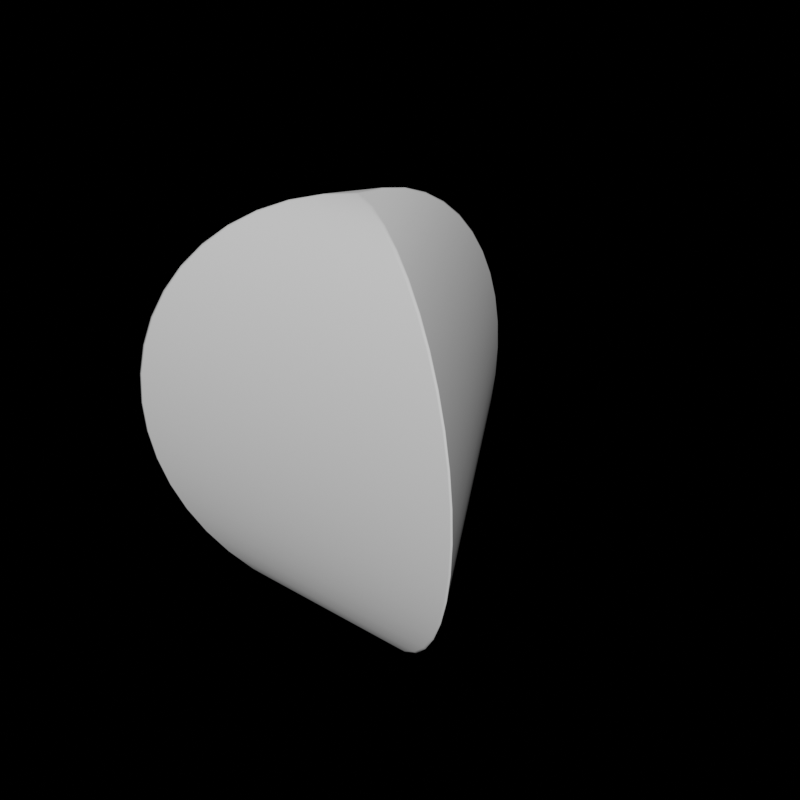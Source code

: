 # Source: 45.blend  (saved by Blender 3.6.11; exported with 4.5.12 LTS)
import bpy
from mathutils import Matrix  # noqa: F401  (used for matrix-valued properties, if any)

bpy.ops.wm.read_factory_settings(use_empty=True)
scene = bpy.context.scene
scene.name = 'Scene'

# ---- collections
col_collection = bpy.data.collections.new('Collection'); scene.collection.children.link(col_collection)

# ---- world
world_world = bpy.data.worlds.new('World'); scene.world = world_world
world_world.use_nodes = True; world_world.node_tree.nodes.clear()
_N = world_world.node_tree.nodes; _L = world_world.node_tree.links
n0 = _N.new('ShaderNodeOutputWorld'); n0.name = 'World Output'; n0.location = (300, 300)
n1 = _N.new('ShaderNodeBackground'); n1.name = 'Background'; n1.location = (10, 300)
n1.inputs[0].default_value = (0.05088, 0.05088, 0.05088, 1.0)
n1.inputs[1].default_value = 0.0
_L.new(n1.outputs[0], n0.inputs[0])
n0.is_active_output = True
world_world.color = (0.05088, 0.05088, 0.05088)
world_world.use_sun_shadow = False
world_world.sun_shadow_jitter_overblur = 0.0

# ---- meshes
me_sphere = bpy.data.meshes.new('Sphere')
me_sphere.from_pydata([(-0.01101, 0.1418, 0.9872), (-0.0102, 0.2803, 0.9548), (-0.009211, 0.4127, 0.9037), (-0.00828, 0.5365, 0.8348), (-0.007498, 0.6493, 0.7494), (-0.006879, 0.749, 0.649), (-0.00641, 0.8334, 0.5356), (-0.006068, 0.901, 0.4115), (-0.005837, 0.9502, 0.279), (-0.005704, 0.9802, 0.1409), (-0.00566, 0.9902, 0.0), (-0.005704, 0.9802, -0.1409), (-0.005837, 0.9502, -0.279), (-0.006068, 0.901, -0.4115), (-0.00641, 0.8334, -0.5356), (-0.006879, 0.749, -0.649), (-0.007498, 0.6493, -0.7494), (-0.00828, 0.5365, -0.8348), (-0.009211, 0.4127, -0.9037), (-0.0102, 0.2803, -0.9548), (-0.01101, 0.1418, -0.9872), (0.0, -0.01261, 0.9982), (0.1175, -0.08025, 0.9873), (0.2378, -0.1488, 0.9549), (0.3529, -0.2142, 0.9038), (0.4606, -0.2753, 0.835), (0.5588, -0.3311, 0.7495), (0.6454, -0.3804, 0.6491), (0.7188, -0.4222, 0.5357), (0.7775, -0.4557, 0.4116), (0.8203, -0.4802, 0.2791), (0.8463, -0.495, 0.141), (0.855, -0.5, -5.963e-08), (0.8463, -0.495, -0.141), (0.8203, -0.4802, -0.2791), (0.7775, -0.4557, -0.4116), (0.7188, -0.4222, -0.5357), (0.6454, -0.3804, -0.6491), (0.5588, -0.3311, -0.7495), (0.4606, -0.2753, -0.835), (0.3529, -0.2142, -0.9038), (0.2378, -0.1488, -0.9549), (0.1175, -0.08025, -0.9873), (-0.1175, -0.08025, 0.9873), (-0.2378, -0.1488, 0.9549), (-0.3529, -0.2142, 0.9038), (-0.4606, -0.2753, 0.835), (-0.5588, -0.3311, 0.7495), (-0.6454, -0.3804, 0.6491), (-0.7188, -0.4222, 0.5357), (-0.7775, -0.4557, 0.4116), (-0.8203, -0.4802, 0.2791), (-0.8463, -0.495, 0.141), (-0.855, -0.5, -1.193e-07), (-0.8463, -0.495, -0.141), (-0.8203, -0.4802, -0.2791), (-0.7775, -0.4557, -0.4116), (-0.7188, -0.4222, -0.5357), (-0.6454, -0.3804, -0.6491), (-0.5588, -0.3311, -0.7495), (-0.4606, -0.2753, -0.835), (-0.3529, -0.2142, -0.9038), (-0.2378, -0.1488, -0.9549), (-0.1175, -0.08025, -0.9873), (-1.319e-09, -0.01261, -0.9982), (-0.01117, 0.006449, 0.9982), (0.1286, -0.06089, 0.9871), (0.248, -0.1308, 0.9546), (0.3621, -0.1979, 0.9034), (0.4688, -0.2606, 0.8345), (0.566, -0.3177, 0.7491), (0.652, -0.3681, 0.6487), (0.7248, -0.4107, 0.5354), (0.7831, -0.4448, 0.4113), (0.8256, -0.4696, 0.2789), (0.8514, -0.4847, 0.1409), (0.8601, -0.4897, -5.96e-08), (0.8514, -0.4847, -0.1409), (0.8256, -0.4696, -0.2789), (0.7831, -0.4448, -0.4113), (0.7248, -0.4107, -0.5354), (0.652, -0.3681, -0.6487), (0.566, -0.3177, -0.7491), (0.4688, -0.2606, -0.8345), (0.3621, -0.1979, -0.9034), (0.248, -0.1308, -0.9546), (0.1286, -0.06089, -0.9871), (-0.1283, -0.06139, 0.9872), (-0.2478, -0.1313, 0.9548), (-0.362, -0.1984, 0.9037), (-0.4687, -0.2611, 0.8348), (-0.5661, -0.3182, 0.7494), (-0.6521, -0.3685, 0.649), (-0.725, -0.4112, 0.5356), (-0.7833, -0.4452, 0.4115), (-0.8258, -0.4701, 0.279), (-0.8517, -0.4852, 0.1409), (-0.8604, -0.4902, -1.192e-07), (-0.8517, -0.4852, -0.1409), (-0.8258, -0.4701, -0.279), (-0.7833, -0.4452, -0.4115), (-0.725, -0.4112, -0.5356), (-0.6521, -0.3685, -0.649), (-0.5661, -0.3182, -0.7494), (-0.4687, -0.2611, -0.8348), (-0.362, -0.1984, -0.9037), (-0.2478, -0.1313, -0.9548), (-0.1283, -0.06139, -0.9872), (-0.01117, 0.006449, -0.9982), (0.01157, 0.1418, 0.9871), (0.01072, 0.2802, 0.9546), (0.009678, 0.4125, 0.9034), (0.0087, 0.5363, 0.8345), (0.007878, 0.649, 0.7491), (0.007228, 0.7486, 0.6487), (0.006735, 0.833, 0.5354), (0.006376, 0.9005, 0.4113), (0.006134, 0.9498, 0.2789), (0.005993, 0.9797, 0.1409), (0.005947, 0.9898, 0.0), (0.005993, 0.9797, -0.1409), (0.006134, 0.9498, -0.2789), (0.006376, 0.9005, -0.4113), (0.006735, 0.833, -0.5354), (0.007228, 0.7486, -0.6487), (0.007878, 0.649, -0.7491), (0.0087, 0.5363, -0.8345), (0.009678, 0.4125, -0.9034), (0.01072, 0.2802, -0.9546), (0.01157, 0.1418, -0.9871), (-0.1232, -0.07116, 0.9898), (-0.244, -0.1409, 0.9595), (-0.3598, -0.2077, 0.9096), (-0.4682, -0.2703, 0.8413), (-0.5671, -0.3274, 0.7557), (-0.6545, -0.3779, 0.6549), (-0.7285, -0.4206, 0.5406), (-0.7878, -0.4548, 0.4154), (-0.8309, -0.4797, 0.2817), (-0.8572, -0.4949, 0.1423), (-0.866, -0.5, -1.192e-07), (-0.8572, -0.4949, -0.1423), (-0.8309, -0.4797, -0.2817), (-0.7878, -0.4548, -0.4154), (-0.7285, -0.4206, -0.5406), (-0.6545, -0.3779, -0.6549), (-0.5671, -0.3274, -0.7557), (-0.4682, -0.2703, -0.8413), (-0.3598, -0.2077, -0.9096), (-0.244, -0.1409, -0.9595), (-0.1232, -0.07116, -0.9898), (0.01174, 0.006776, 0.9981), (0.01174, 0.006776, -0.9981), (0.0, 0.1423, 0.9898), (0.0, 0.2817, 0.9595), (0.0, 0.4154, 0.9096), (0.0, 0.5406, 0.8413), (0.0, 0.6549, 0.7557), (0.0, 0.7557, 0.6549), (0.0, 0.8413, 0.5406), (0.0, 0.9096, 0.4154), (0.0, 0.9595, 0.2817), (0.0, 0.9898, 0.1423), (0.0, 1.0, 0.0), (0.0, 0.9898, -0.1423), (0.0, 0.9595, -0.2817), (0.0, 0.9096, -0.4154), (0.0, 0.8413, -0.5406), (0.0, 0.7557, -0.6549), (0.0, 0.6549, -0.7557), (0.0, 0.5406, -0.8413), (0.0, 0.4154, -0.9096), (0.0, 0.2817, -0.9595), (0.0, 0.1423, -0.9898), (0.0, 0.0, 1.0), (0.1232, -0.07116, 0.9898), (0.244, -0.1409, 0.9595), (0.3598, -0.2077, 0.9096), (0.4682, -0.2703, 0.8413), (0.5671, -0.3274, 0.7557), (0.6545, -0.3779, 0.6549), (0.7285, -0.4206, 0.5406), (0.7878, -0.4548, 0.4154), (0.8309, -0.4797, 0.2817), (0.8572, -0.4949, 0.1423), (0.866, -0.5, -5.96e-08), (0.8572, -0.4949, -0.1423), (0.8309, -0.4797, -0.2817), (0.7878, -0.4548, -0.4154), (0.7285, -0.4206, -0.5406), (0.6545, -0.3779, -0.6549), (0.5671, -0.3274, -0.7557), (0.4682, -0.2703, -0.8413), (0.3598, -0.2077, -0.9096), (0.244, -0.1409, -0.9595), (0.1232, -0.07116, -0.9898), (0.0, 0.0, -1.0)], [], [(118, 117, 74, 75), (111, 110, 67, 68), (126, 125, 82, 83), (119, 118, 75, 76), (112, 111, 68, 69), (127, 126, 83, 84), (120, 119, 76, 77), (113, 112, 69, 70), (128, 127, 84, 85), (121, 120, 77, 78), (114, 113, 70, 71), (129, 128, 85, 86), (122, 121, 78, 79), (115, 114, 71, 72), (152, 129, 86), (123, 122, 79, 80), (116, 115, 72, 73), (109, 151, 66), (124, 123, 80, 81), (117, 116, 73, 74), (110, 109, 66, 67), (125, 124, 81, 82), (31, 30, 51, 52), (24, 23, 44, 45), (39, 38, 59, 60), (32, 31, 52, 53), (25, 24, 45, 46), (40, 39, 60, 61), (33, 32, 53, 54), (26, 25, 46, 47), (41, 40, 61, 62), (34, 33, 54, 55), (27, 26, 47, 48), (42, 41, 62, 63), (35, 34, 55, 56), (28, 27, 48, 49), (64, 42, 63), (36, 35, 56, 57), (29, 28, 49, 50), (22, 21, 43), (37, 36, 57, 58), (30, 29, 50, 51), (23, 22, 43, 44), (38, 37, 58, 59), (88, 87, 0, 1), (103, 102, 15, 16), (96, 95, 8, 9), (89, 88, 1, 2), (104, 103, 16, 17), (97, 96, 9, 10), (90, 89, 2, 3), (105, 104, 17, 18), (98, 97, 10, 11), (91, 90, 3, 4), (106, 105, 18, 19), (99, 98, 11, 12), (92, 91, 4, 5), (107, 106, 19, 20), (100, 99, 12, 13), (93, 92, 5, 6), (108, 107, 20), (101, 100, 13, 14), (94, 93, 6, 7), (87, 65, 0), (102, 101, 14, 15), (95, 94, 7, 8), (21, 22, 175, 174), (22, 23, 176, 175), (23, 24, 177, 176), (24, 25, 178, 177), (25, 26, 179, 178), (26, 27, 180, 179), (27, 28, 181, 180), (28, 29, 182, 181), (29, 30, 183, 182), (30, 31, 184, 183), (31, 32, 185, 184), (32, 33, 186, 185), (33, 34, 187, 186), (34, 35, 188, 187), (35, 36, 189, 188), (36, 37, 190, 189), (37, 38, 191, 190), (38, 39, 192, 191), (39, 40, 193, 192), (40, 41, 194, 193), (41, 42, 195, 194), (44, 43, 130, 131), (45, 44, 131, 132), (46, 45, 132, 133), (47, 46, 133, 134), (48, 47, 134, 135), (49, 48, 135, 136), (50, 49, 136, 137), (51, 50, 137, 138), (52, 51, 138, 139), (53, 52, 139, 140), (54, 53, 140, 141), (55, 54, 141, 142), (56, 55, 142, 143), (57, 56, 143, 144), (58, 57, 144, 145), (59, 58, 145, 146), (60, 59, 146, 147), (61, 60, 147, 148), (62, 61, 148, 149), (63, 62, 149, 150), (42, 64, 196, 195), (43, 21, 174, 130), (64, 63, 150, 196), (1, 0, 153, 154), (2, 1, 154, 155), (3, 2, 155, 156), (4, 3, 156, 157), (5, 4, 157, 158), (6, 5, 158, 159), (7, 6, 159, 160), (8, 7, 160, 161), (9, 8, 161, 162), (10, 9, 162, 163), (11, 10, 163, 164), (12, 11, 164, 165), (13, 12, 165, 166), (14, 13, 166, 167), (15, 14, 167, 168), (16, 15, 168, 169), (17, 16, 169, 170), (18, 17, 170, 171), (19, 18, 171, 172), (20, 19, 172, 173), (87, 88, 131, 130), (88, 89, 132, 131), (89, 90, 133, 132), (90, 91, 134, 133), (91, 92, 135, 134), (92, 93, 136, 135), (93, 94, 137, 136), (94, 95, 138, 137), (95, 96, 139, 138), (96, 97, 140, 139), (97, 98, 141, 140), (98, 99, 142, 141), (99, 100, 143, 142), (100, 101, 144, 143), (101, 102, 145, 144), (102, 103, 146, 145), (103, 104, 147, 146), (104, 105, 148, 147), (105, 106, 149, 148), (106, 107, 150, 149), (0, 65, 174, 153), (108, 20, 173, 196), (65, 87, 130, 174), (107, 108, 196, 150), (109, 110, 154, 153), (110, 111, 155, 154), (111, 112, 156, 155), (112, 113, 157, 156), (113, 114, 158, 157), (114, 115, 159, 158), (115, 116, 160, 159), (116, 117, 161, 160), (117, 118, 162, 161), (118, 119, 163, 162), (119, 120, 164, 163), (120, 121, 165, 164), (121, 122, 166, 165), (122, 123, 167, 166), (123, 124, 168, 167), (124, 125, 169, 168), (125, 126, 170, 169), (126, 127, 171, 170), (127, 128, 172, 171), (128, 129, 173, 172), (66, 151, 174, 175), (67, 66, 175, 176), (68, 67, 176, 177), (69, 68, 177, 178), (70, 69, 178, 179), (71, 70, 179, 180), (72, 71, 180, 181), (73, 72, 181, 182), (74, 73, 182, 183), (75, 74, 183, 184), (76, 75, 184, 185), (77, 76, 185, 186), (78, 77, 186, 187), (79, 78, 187, 188), (80, 79, 188, 189), (81, 80, 189, 190), (82, 81, 190, 191), (83, 82, 191, 192), (84, 83, 192, 193), (85, 84, 193, 194), (86, 85, 194, 195), (151, 109, 153, 174), (129, 152, 196, 173), (152, 86, 195, 196)])
me_sphere.polygons.foreach_set('use_smooth', [True] * 198)
_uv = me_sphere.uv_layers.new(name='UVMap')
_uv.uv.foreach_set('vector', [0.1143, 0.07162, 0.1441, 0.05035, 0.4505, 0.345, 0.4304, 0.3757, 0.3555, 0.005374, 0.3919, 0.01056, 0.4806, 0.0959, 0.4872, 0.1321, 0.003222, 0.3313, 0.003219, 0.2946, 0.2119, 0.4954, 0.1752, 0.4968, 0.08732, 0.09641, 0.1143, 0.07162, 0.4304, 0.3757, 0.4067, 0.4036, 0.3188, 0.003225, 0.3555, 0.005374, 0.4872, 0.1321, 0.4908, 0.1687, 0.006797, 0.3679, 0.003222, 0.3313, 0.1752, 0.4968, 0.1386, 0.4946, 0.06361, 0.1243, 0.08732, 0.09641, 0.4067, 0.4036, 0.3797, 0.4284, 0.2821, 0.004651, 0.3188, 0.003225, 0.4908, 0.1687, 0.4908, 0.2054, 0.0134, 0.4041, 0.006797, 0.3679, 0.1386, 0.4946, 0.1021, 0.4894, 0.04351, 0.155, 0.06361, 0.1243, 0.3797, 0.4284, 0.3499, 0.4497, 0.2458, 0.009981, 0.2821, 0.004651, 0.4908, 0.2054, 0.4869, 0.2418, 0.02226, 0.4399, 0.0134, 0.4041, 0.1021, 0.4894, 0.06602, 0.482, 0.02729, 0.1878, 0.04351, 0.155, 0.3499, 0.4497, 0.3177, 0.4671, 0.2104, 0.01938, 0.2458, 0.009981, 0.4869, 0.2418, 0.4789, 0.2776, 0.03186, 0.4737, 0.02226, 0.4399, 0.06602, 0.482, 0.01514, 0.2224, 0.02729, 0.1878, 0.3177, 0.4671, 0.2836, 0.4806, 0.1763, 0.03286, 0.2104, 0.01938, 0.4789, 0.2776, 0.4667, 0.3122, 0.428, 0.01803, 0.4622, 0.02629, 0.4718, 0.0601, 0.007132, 0.2582, 0.01514, 0.2224, 0.2836, 0.4806, 0.2482, 0.49, 0.1441, 0.05035, 0.1763, 0.03286, 0.4667, 0.3122, 0.4505, 0.345, 0.3919, 0.01056, 0.428, 0.01803, 0.4718, 0.0601, 0.4806, 0.0959, 0.003219, 0.2946, 0.007132, 0.2582, 0.2482, 0.49, 0.2119, 0.4954, 0.3799, 0.9285, 0.35, 0.9498, 0.04332, 0.6548, 0.06344, 0.6242, 0.1385, 0.9948, 0.1021, 0.9896, 0.01319, 0.9041, 0.006586, 0.8679, 0.491, 0.6687, 0.491, 0.7054, 0.2821, 0.5044, 0.3188, 0.503, 0.4069, 0.9037, 0.3799, 0.9285, 0.06344, 0.6242, 0.08717, 0.5963, 0.1752, 0.997, 0.1385, 0.9948, 0.006586, 0.8679, 0.003009, 0.8313, 0.4874, 0.6321, 0.491, 0.6687, 0.3188, 0.503, 0.3555, 0.5052, 0.4306, 0.8758, 0.4069, 0.9037, 0.08717, 0.5963, 0.1142, 0.5715, 0.2119, 0.9956, 0.1752, 0.997, 0.003009, 0.8313, 0.003006, 0.7946, 0.4808, 0.5959, 0.4874, 0.6321, 0.3555, 0.5052, 0.3919, 0.5104, 0.4507, 0.8452, 0.4306, 0.8758, 0.1142, 0.5715, 0.144, 0.5502, 0.2482, 0.9902, 0.2119, 0.9956, 0.003006, 0.7946, 0.006922, 0.7581, 0.472, 0.5601, 0.4808, 0.5959, 0.3919, 0.5104, 0.4281, 0.5178, 0.4669, 0.8123, 0.4507, 0.8452, 0.144, 0.5502, 0.1762, 0.5327, 0.2837, 0.9808, 0.2482, 0.9902, 0.006922, 0.7581, 0.01494, 0.7223, 0.4623, 0.5261, 0.472, 0.5601, 0.4281, 0.5178, 0.4791, 0.7777, 0.4669, 0.8123, 0.1762, 0.5327, 0.2103, 0.5192, 0.3178, 0.9673, 0.2837, 0.9808, 0.01494, 0.7223, 0.0271, 0.6877, 0.06598, 0.9822, 0.03169, 0.9739, 0.02206, 0.9399, 0.4871, 0.7419, 0.4791, 0.7777, 0.2103, 0.5192, 0.2458, 0.5098, 0.35, 0.9498, 0.3178, 0.9673, 0.0271, 0.6877, 0.04332, 0.6548, 0.1021, 0.9896, 0.06598, 0.9822, 0.02206, 0.9399, 0.01319, 0.9041, 0.491, 0.7054, 0.4871, 0.7419, 0.2458, 0.5098, 0.2821, 0.5044, 0.5961, 0.4896, 0.56, 0.4821, 0.5162, 0.4399, 0.5073, 0.4041, 0.985, 0.2054, 0.9811, 0.2419, 0.7398, 0.009835, 0.7761, 0.004503, 0.8739, 0.4285, 0.844, 0.4498, 0.5374, 0.1549, 0.5575, 0.1242, 0.6326, 0.4948, 0.5961, 0.4896, 0.5073, 0.4041, 0.5007, 0.3679, 0.985, 0.1687, 0.985, 0.2054, 0.7761, 0.004503, 0.8128, 0.003077, 0.9009, 0.4037, 0.8739, 0.4285, 0.5575, 0.1242, 0.5812, 0.0963, 0.6693, 0.4969, 0.6326, 0.4948, 0.5007, 0.3679, 0.4971, 0.3313, 0.9814, 0.1321, 0.985, 0.1687, 0.8128, 0.003077, 0.8495, 0.005226, 0.9246, 0.3758, 0.9009, 0.4037, 0.5812, 0.0963, 0.6082, 0.07151, 0.706, 0.4955, 0.6693, 0.4969, 0.4971, 0.3313, 0.4971, 0.2946, 0.9748, 0.09587, 0.9814, 0.1321, 0.8495, 0.005226, 0.886, 0.01042, 0.9447, 0.3451, 0.9246, 0.3758, 0.6082, 0.07151, 0.6381, 0.05022, 0.7423, 0.4902, 0.706, 0.4955, 0.4971, 0.2946, 0.501, 0.2581, 0.9659, 0.06007, 0.9748, 0.09587, 0.886, 0.01042, 0.9221, 0.01788, 0.9609, 0.3122, 0.9447, 0.3451, 0.6381, 0.05022, 0.6703, 0.03273, 0.7777, 0.4808, 0.7423, 0.4902, 0.501, 0.2581, 0.509, 0.2223, 0.9563, 0.02617, 0.9659, 0.06007, 0.9221, 0.01788, 0.9731, 0.2777, 0.9609, 0.3122, 0.6703, 0.03273, 0.7044, 0.01923, 0.8118, 0.4673, 0.7777, 0.4808, 0.509, 0.2223, 0.5212, 0.1878, 0.56, 0.4821, 0.5258, 0.4738, 0.5162, 0.4399, 0.9811, 0.2419, 0.9731, 0.2777, 0.7044, 0.01923, 0.7398, 0.009835, 0.844, 0.4498, 0.8118, 0.4673, 0.5212, 0.1878, 0.5374, 0.1549, 0.03169, 0.9739, 0.06598, 0.9822, 0.06537, 0.985, 0.0294, 0.9763, 0.06598, 0.9822, 0.1021, 0.9896, 0.1016, 0.9925, 0.06537, 0.985, 0.1021, 0.9896, 0.1385, 0.9948, 0.1383, 0.9977, 0.1016, 0.9925, 0.1385, 0.9948, 0.1752, 0.997, 0.1752, 0.9999, 0.1383, 0.9977, 0.1752, 0.997, 0.2119, 0.9956, 0.2122, 0.9984, 0.1752, 0.9999, 0.2119, 0.9956, 0.2482, 0.9902, 0.2488, 0.993, 0.2122, 0.9984, 0.2482, 0.9902, 0.2837, 0.9808, 0.2846, 0.9835, 0.2488, 0.993, 0.2837, 0.9808, 0.3178, 0.9673, 0.319, 0.9699, 0.2846, 0.9835, 0.3178, 0.9673, 0.35, 0.9498, 0.3515, 0.9523, 0.319, 0.9699, 0.35, 0.9498, 0.3799, 0.9285, 0.3817, 0.9308, 0.3515, 0.9523, 0.3799, 0.9285, 0.4069, 0.9037, 0.4089, 0.9057, 0.3817, 0.9308, 0.4069, 0.9037, 0.4306, 0.8758, 0.4329, 0.8775, 0.4089, 0.9057, 0.4306, 0.8758, 0.4507, 0.8452, 0.4532, 0.8466, 0.4329, 0.8775, 0.4507, 0.8452, 0.4669, 0.8123, 0.4696, 0.8134, 0.4532, 0.8466, 0.4669, 0.8123, 0.4791, 0.7777, 0.4818, 0.7785, 0.4696, 0.8134, 0.4791, 0.7777, 0.4871, 0.7419, 0.4899, 0.7423, 0.4818, 0.7785, 0.4871, 0.7419, 0.491, 0.7054, 0.4939, 0.7055, 0.4899, 0.7423, 0.491, 0.7054, 0.491, 0.6687, 0.4939, 0.6685, 0.4939, 0.7055, 0.491, 0.6687, 0.4874, 0.6321, 0.4903, 0.6317, 0.4939, 0.6685, 0.4874, 0.6321, 0.4808, 0.5959, 0.4836, 0.5953, 0.4903, 0.6317, 0.4808, 0.5959, 0.472, 0.5601, 0.4748, 0.5593, 0.4836, 0.5953, 0.01319, 0.9041, 0.02206, 0.9399, 0.01927, 0.9407, 0.01038, 0.9047, 0.006586, 0.8679, 0.01319, 0.9041, 0.01038, 0.9047, 0.003746, 0.8683, 0.003009, 0.8313, 0.006586, 0.8679, 0.003746, 0.8683, 0.000149, 0.8315, 0.003006, 0.7946, 0.003009, 0.8313, 0.000149, 0.8315, 0.000149, 0.7945, 0.006922, 0.7581, 0.003006, 0.7946, 0.000149, 0.7945, 0.004099, 0.7577, 0.01494, 0.7223, 0.006922, 0.7581, 0.004099, 0.7577, 0.01219, 0.7215, 0.0271, 0.6877, 0.01494, 0.7223, 0.01219, 0.7215, 0.02446, 0.6866, 0.04332, 0.6548, 0.0271, 0.6877, 0.02446, 0.6866, 0.04084, 0.6534, 0.06344, 0.6242, 0.04332, 0.6548, 0.04084, 0.6534, 0.06115, 0.6225, 0.08717, 0.5963, 0.06344, 0.6242, 0.06115, 0.6225, 0.08511, 0.5943, 0.1142, 0.5715, 0.08717, 0.5963, 0.08511, 0.5943, 0.1124, 0.5692, 0.144, 0.5502, 0.1142, 0.5715, 0.1124, 0.5692, 0.1425, 0.5477, 0.1762, 0.5327, 0.144, 0.5502, 0.1425, 0.5477, 0.175, 0.5301, 0.2103, 0.5192, 0.1762, 0.5327, 0.175, 0.5301, 0.2094, 0.5165, 0.2458, 0.5098, 0.2103, 0.5192, 0.2094, 0.5165, 0.2452, 0.507, 0.2821, 0.5044, 0.2458, 0.5098, 0.2452, 0.507, 0.2818, 0.5016, 0.3188, 0.503, 0.2821, 0.5044, 0.2818, 0.5016, 0.3188, 0.5002, 0.3555, 0.5052, 0.3188, 0.503, 0.3188, 0.5002, 0.3558, 0.5023, 0.3919, 0.5104, 0.3555, 0.5052, 0.3558, 0.5023, 0.3924, 0.5075, 0.4281, 0.5178, 0.3919, 0.5104, 0.3924, 0.5075, 0.4287, 0.515, 0.472, 0.5601, 0.4623, 0.5261, 0.4646, 0.5237, 0.4748, 0.5593, 0.02206, 0.9399, 0.03169, 0.9739, 0.0294, 0.9763, 0.01927, 0.9407, 0.4623, 0.5261, 0.4281, 0.5178, 0.4287, 0.515, 0.4646, 0.5237, 0.5073, 0.4041, 0.5162, 0.4399, 0.5133, 0.4407, 0.5044, 0.4047, 0.5007, 0.3679, 0.5073, 0.4041, 0.5044, 0.4047, 0.4978, 0.3683, 0.4971, 0.3313, 0.5007, 0.3679, 0.4978, 0.3683, 0.4942, 0.3315, 0.4971, 0.2946, 0.4971, 0.3313, 0.4942, 0.3315, 0.4942, 0.2945, 0.501, 0.2581, 0.4971, 0.2946, 0.4942, 0.2945, 0.4981, 0.2577, 0.509, 0.2223, 0.501, 0.2581, 0.4981, 0.2577, 0.5062, 0.2215, 0.5212, 0.1878, 0.509, 0.2223, 0.5062, 0.2215, 0.5185, 0.1866, 0.5374, 0.1549, 0.5212, 0.1878, 0.5185, 0.1866, 0.5349, 0.1534, 0.5575, 0.1242, 0.5374, 0.1549, 0.5349, 0.1534, 0.5552, 0.1225, 0.5812, 0.0963, 0.5575, 0.1242, 0.5552, 0.1225, 0.5791, 0.09427, 0.6082, 0.07151, 0.5812, 0.0963, 0.5791, 0.09427, 0.6064, 0.06924, 0.6381, 0.05022, 0.6082, 0.07151, 0.6064, 0.06924, 0.6365, 0.04774, 0.6703, 0.03273, 0.6381, 0.05022, 0.6365, 0.04774, 0.6691, 0.03008, 0.7044, 0.01923, 0.6703, 0.03273, 0.6691, 0.03008, 0.7035, 0.01646, 0.7398, 0.009835, 0.7044, 0.01923, 0.7035, 0.01646, 0.7392, 0.006969, 0.7761, 0.004503, 0.7398, 0.009835, 0.7392, 0.006969, 0.7759, 0.00159, 0.8128, 0.003077, 0.7761, 0.004503, 0.7759, 0.00159, 0.8128, 0.000149, 0.8495, 0.005226, 0.8128, 0.003077, 0.8128, 0.000149, 0.8498, 0.002309, 0.886, 0.01042, 0.8495, 0.005226, 0.8498, 0.002309, 0.8864, 0.007524, 0.9221, 0.01788, 0.886, 0.01042, 0.8864, 0.007524, 0.9227, 0.01501, 0.56, 0.4821, 0.5961, 0.4896, 0.5957, 0.4925, 0.5594, 0.485, 0.5961, 0.4896, 0.6326, 0.4948, 0.6323, 0.4977, 0.5957, 0.4925, 0.6326, 0.4948, 0.6693, 0.4969, 0.6693, 0.4999, 0.6323, 0.4977, 0.6693, 0.4969, 0.706, 0.4955, 0.7062, 0.4984, 0.6693, 0.4999, 0.706, 0.4955, 0.7423, 0.4902, 0.7429, 0.493, 0.7062, 0.4984, 0.7423, 0.4902, 0.7777, 0.4808, 0.7786, 0.4835, 0.7429, 0.493, 0.7777, 0.4808, 0.8118, 0.4673, 0.813, 0.4699, 0.7786, 0.4835, 0.8118, 0.4673, 0.844, 0.4498, 0.8456, 0.4523, 0.813, 0.4699, 0.844, 0.4498, 0.8739, 0.4285, 0.8757, 0.4308, 0.8456, 0.4523, 0.8739, 0.4285, 0.9009, 0.4037, 0.903, 0.4057, 0.8757, 0.4308, 0.9009, 0.4037, 0.9246, 0.3758, 0.9269, 0.3775, 0.903, 0.4057, 0.9246, 0.3758, 0.9447, 0.3451, 0.9472, 0.3466, 0.9269, 0.3775, 0.9447, 0.3451, 0.9609, 0.3122, 0.9636, 0.3134, 0.9472, 0.3466, 0.9609, 0.3122, 0.9731, 0.2777, 0.9759, 0.2785, 0.9636, 0.3134, 0.9731, 0.2777, 0.9811, 0.2419, 0.984, 0.2423, 0.9759, 0.2785, 0.9811, 0.2419, 0.985, 0.2054, 0.9879, 0.2055, 0.984, 0.2423, 0.985, 0.2054, 0.985, 0.1687, 0.9879, 0.1685, 0.9879, 0.2055, 0.985, 0.1687, 0.9814, 0.1321, 0.9843, 0.1317, 0.9879, 0.1685, 0.9814, 0.1321, 0.9748, 0.09587, 0.9777, 0.09527, 0.9843, 0.1317, 0.9748, 0.09587, 0.9659, 0.06007, 0.9688, 0.05934, 0.9777, 0.09527, 0.5162, 0.4399, 0.5258, 0.4738, 0.5234, 0.4763, 0.5133, 0.4407, 0.9563, 0.02617, 0.9221, 0.01788, 0.9227, 0.01501, 0.9587, 0.02373, 0.5258, 0.4738, 0.56, 0.4821, 0.5594, 0.485, 0.5234, 0.4763, 0.9659, 0.06007, 0.9563, 0.02617, 0.9587, 0.02373, 0.9688, 0.05934, 0.428, 0.01803, 0.3919, 0.01056, 0.3924, 0.007523, 0.4287, 0.01501, 0.3919, 0.01056, 0.3555, 0.005374, 0.3558, 0.002308, 0.3924, 0.007523, 0.3555, 0.005374, 0.3188, 0.003225, 0.3188, 0.000149, 0.3558, 0.002308, 0.3188, 0.003225, 0.2821, 0.004651, 0.2818, 0.00159, 0.3188, 0.000149, 0.2821, 0.004651, 0.2458, 0.009981, 0.2452, 0.00697, 0.2818, 0.00159, 0.2458, 0.009981, 0.2104, 0.01938, 0.2094, 0.01646, 0.2452, 0.00697, 0.2104, 0.01938, 0.1763, 0.03286, 0.175, 0.03008, 0.2094, 0.01646, 0.1763, 0.03286, 0.1441, 0.05035, 0.1425, 0.04774, 0.175, 0.03008, 0.1441, 0.05035, 0.1143, 0.07162, 0.1124, 0.06924, 0.1425, 0.04774, 0.1143, 0.07162, 0.08732, 0.09641, 0.08511, 0.09428, 0.1124, 0.06924, 0.08732, 0.09641, 0.06361, 0.1243, 0.06115, 0.1225, 0.08511, 0.09428, 0.06361, 0.1243, 0.04351, 0.155, 0.04084, 0.1534, 0.06115, 0.1225, 0.04351, 0.155, 0.02729, 0.1878, 0.02446, 0.1866, 0.04084, 0.1534, 0.02729, 0.1878, 0.01514, 0.2224, 0.01219, 0.2215, 0.02446, 0.1866, 0.01514, 0.2224, 0.007132, 0.2582, 0.004099, 0.2577, 0.01219, 0.2215, 0.007132, 0.2582, 0.003219, 0.2946, 0.000149, 0.2945, 0.004099, 0.2577, 0.003219, 0.2946, 0.003222, 0.3313, 0.000149, 0.3315, 0.000149, 0.2945, 0.003222, 0.3313, 0.006797, 0.3679, 0.003745, 0.3683, 0.000149, 0.3315, 0.006797, 0.3679, 0.0134, 0.4041, 0.01038, 0.4047, 0.003745, 0.3683, 0.0134, 0.4041, 0.02226, 0.4399, 0.01927, 0.4407, 0.01038, 0.4047, 0.4718, 0.0601, 0.4622, 0.02629, 0.4646, 0.02373, 0.4748, 0.05934, 0.4806, 0.0959, 0.4718, 0.0601, 0.4748, 0.05934, 0.4837, 0.09527, 0.4872, 0.1321, 0.4806, 0.0959, 0.4837, 0.09527, 0.4903, 0.1317, 0.4908, 0.1687, 0.4872, 0.1321, 0.4903, 0.1317, 0.4939, 0.1685, 0.4908, 0.2054, 0.4908, 0.1687, 0.4939, 0.1685, 0.4939, 0.2055, 0.4869, 0.2418, 0.4908, 0.2054, 0.4939, 0.2055, 0.4899, 0.2423, 0.4789, 0.2776, 0.4869, 0.2418, 0.4899, 0.2423, 0.4818, 0.2785, 0.4667, 0.3122, 0.4789, 0.2776, 0.4818, 0.2785, 0.4696, 0.3134, 0.4505, 0.345, 0.4667, 0.3122, 0.4696, 0.3134, 0.4532, 0.3466, 0.4304, 0.3757, 0.4505, 0.345, 0.4532, 0.3466, 0.4329, 0.3775, 0.4067, 0.4036, 0.4304, 0.3757, 0.4329, 0.3775, 0.4089, 0.4057, 0.3797, 0.4284, 0.4067, 0.4036, 0.4089, 0.4057, 0.3817, 0.4308, 0.3499, 0.4497, 0.3797, 0.4284, 0.3817, 0.4308, 0.3515, 0.4523, 0.3177, 0.4671, 0.3499, 0.4497, 0.3515, 0.4523, 0.319, 0.4699, 0.2836, 0.4806, 0.3177, 0.4671, 0.319, 0.4699, 0.2846, 0.4835, 0.2482, 0.49, 0.2836, 0.4806, 0.2846, 0.4835, 0.2488, 0.493, 0.2119, 0.4954, 0.2482, 0.49, 0.2488, 0.493, 0.2122, 0.4984, 0.1752, 0.4968, 0.2119, 0.4954, 0.2122, 0.4984, 0.1752, 0.4999, 0.1386, 0.4946, 0.1752, 0.4968, 0.1752, 0.4999, 0.1383, 0.4977, 0.1021, 0.4894, 0.1386, 0.4946, 0.1383, 0.4977, 0.1016, 0.4925, 0.06602, 0.482, 0.1021, 0.4894, 0.1016, 0.4925, 0.06537, 0.485, 0.4622, 0.02629, 0.428, 0.01803, 0.4287, 0.01501, 0.4646, 0.02373, 0.02226, 0.4399, 0.03186, 0.4737, 0.02939, 0.4763, 0.01927, 0.4407, 0.03186, 0.4737, 0.06602, 0.482, 0.06537, 0.485, 0.02939, 0.4763])
me_sphere.update()
me_sphere.normals_split_custom_set([tuple(v) for v in zip(*[iter([0.8627, 0.5008, 0.0703, 0.8559, 0.4971, 0.1424, 0.8585, 0.4927, 0.1424, 0.8651, 0.4967, 0.0703, 0.5984, 0.3529, 0.7192, 0.4648, 0.2762, 0.8412, 0.4716, 0.2645, 0.8412, 0.6049, 0.3418, 0.7192, 0.6909, 0.4053, -0.5986, 0.7536, 0.4405, -0.4879, 0.7583, 0.4324, -0.4879, 0.6965, 0.3957, -0.5986, 0.8649, 0.502, 0.0, 0.8627, 0.5008, 0.0703, 0.8651, 0.4967, 0.0703, 0.8672, 0.498, 5.933e-10, 0.6909, 0.4053, 0.5986, 0.5984, 0.3529, 0.7192, 0.6049, 0.3418, 0.7192, 0.6965, 0.3957, 0.5986, 0.5984, 0.3529, -0.7192, 0.6909, 0.4053, -0.5986, 0.6965, 0.3957, -0.5986, 0.6049, 0.3418, -0.7192, 0.8627, 0.5008, -0.0703, 0.8649, 0.502, 0.0, 0.8672, 0.498, 5.933e-10, 0.8651, 0.4967, -0.0703, 0.7536, 0.4405, 0.4879, 0.6909, 0.4053, 0.5986, 0.6965, 0.3957, 0.5986, 0.7583, 0.4324, 0.4879, 0.4648, 0.2762, -0.8412, 0.5984, 0.3529, -0.7192, 0.6049, 0.3418, -0.7192, 0.4716, 0.2645, -0.8412, 0.8559, 0.4971, -0.1424, 0.8627, 0.5008, -0.0703, 0.8651, 0.4967, -0.0703, 0.8585, 0.4927, -0.1424, 0.796, 0.4641, 0.3886, 0.7536, 0.4405, 0.4879, 0.7583, 0.4324, 0.4879, 0.7999, 0.4573, 0.3886, 0.2955, 0.1675, -0.9405, 0.4648, 0.2762, -0.8412, 0.4716, 0.2645, -0.8412, 0.2928, 0.1722, -0.9405, 0.8438, 0.4904, -0.218, 0.8559, 0.4971, -0.1424, 0.8585, 0.4927, -0.1424, 0.8466, 0.4855, -0.218, 0.8247, 0.4799, 0.2994, 0.796, 0.4641, 0.3886, 0.7999, 0.4573, 0.3886, 0.8279, 0.4742, 0.2994, 0.157, 0.09061, -0.9834, 0.2955, 0.1675, -0.9405, 0.2928, 0.1722, -0.9405, 0.8247, 0.4799, -0.2994, 0.8438, 0.4904, -0.218, 0.8466, 0.4855, -0.218, 0.8279, 0.4742, -0.2994, 0.8438, 0.4904, 0.218, 0.8247, 0.4799, 0.2994, 0.8279, 0.4742, 0.2994, 0.8466, 0.4855, 0.218, 0.2955, 0.1675, 0.9405, 0.1569, 0.09061, 0.9834, 0.2928, 0.1722, 0.9405, 0.796, 0.4641, -0.3886, 0.8247, 0.4799, -0.2994, 0.8279, 0.4742, -0.2994, 0.7999, 0.4573, -0.3886, 0.8559, 0.4971, 0.1424, 0.8438, 0.4904, 0.218, 0.8466, 0.4855, 0.218, 0.8585, 0.4927, 0.1424, 0.4648, 0.2762, 0.8412, 0.2955, 0.1675, 0.9405, 0.2928, 0.1722, 0.9405, 0.4716, 0.2645, 0.8412, 0.7536, 0.4405, -0.4879, 0.796, 0.4641, -0.3886, 0.7999, 0.4573, -0.3886, 0.7583, 0.4324, -0.4879, 0.002372, -0.9975, 0.07034, 0.002534, -0.9898, 0.1424, -0.002534, -0.9898, 0.1424, -0.002372, -0.9975, 0.07034, 0.006265, -0.6942, 0.7198, 0.006572, -0.5398, 0.8418, -0.006572, -0.5398, 0.8418, -0.006266, -0.6942, 0.7198, 0.005457, -0.8007, -0.599, 0.004579, -0.8727, -0.4882, -0.004579, -0.8727, -0.4882, -0.005458, -0.8007, -0.599, 0.002319, -1.0, 0.0, 0.002372, -0.9975, 0.07034, -0.002372, -0.9975, 0.07034, -0.002319, -1.0, -7.713e-08, 0.005457, -0.8007, 0.599, 0.006265, -0.6942, 0.7198, -0.006266, -0.6942, 0.7198, -0.005457, -0.8007, 0.599, 0.006265, -0.6942, -0.7198, 0.005457, -0.8007, -0.599, -0.005458, -0.8007, -0.599, -0.006267, -0.6942, -0.7198, 0.002372, -0.9975, -0.07034, 0.002319, -1.0, 0.0, -0.002319, -1.0, -7.713e-08, -0.002372, -0.9975, -0.07034, 0.004578, -0.8727, 0.4882, 0.005457, -0.8007, 0.599, -0.005457, -0.8007, 0.599, -0.004579, -0.8727, 0.4882, 0.006572, -0.5398, -0.8418, 0.006265, -0.6942, -0.7198, -0.006267, -0.6942, -0.7198, -0.006573, -0.5398, -0.8418, 0.002534, -0.9898, -0.1424, 0.002372, -0.9975, -0.07034, -0.002372, -0.9975, -0.07034, -0.002534, -0.9898, -0.1424, 0.003822, -0.9213, 0.3888, 0.004578, -0.8727, 0.4882, -0.004579, -0.8727, 0.4882, -0.003823, -0.9213, 0.3888, -0.002928, -0.3386, -0.9409, 0.006572, -0.5398, -0.8418, -0.006573, -0.5398, -0.8418, 0.002928, -0.3386, -0.9409, 0.002816, -0.9759, -0.2182, 0.002534, -0.9898, -0.1424, -0.002534, -0.9898, -0.1424, -0.002816, -0.9759, -0.2182, 0.003239, -0.9541, 0.2996, 0.003822, -0.9213, 0.3888, -0.003823, -0.9213, 0.3888, -0.003239, -0.9541, 0.2996, -1.483e-08, -0.1807, -0.9835, -0.002928, -0.3386, -0.9409, 0.002928, -0.3386, -0.9409, 0.003238, -0.9541, -0.2996, 0.002816, -0.9759, -0.2182, -0.002816, -0.9759, -0.2182, -0.003238, -0.9541, -0.2996, 0.002816, -0.9759, 0.2182, 0.003239, -0.9541, 0.2996, -0.003239, -0.9541, 0.2996, -0.002816, -0.9759, 0.2182, -0.002929, -0.3386, 0.9409, -3.102e-07, -0.1807, 0.9835, 0.002928, -0.3386, 0.9409, 0.003823, -0.9213, -0.3888, 0.003238, -0.9541, -0.2996, -0.003238, -0.9541, -0.2996, -0.003823, -0.9213, -0.3888, 0.002534, -0.9898, 0.1424, 0.002816, -0.9759, 0.2182, -0.002816, -0.9759, 0.2182, -0.002534, -0.9898, 0.1424, 0.006572, -0.5398, 0.8418, -0.002929, -0.3386, 0.9409, 0.002928, -0.3386, 0.9409, -0.006572, -0.5398, 0.8418, 0.004579, -0.8727, -0.4882, 0.003823, -0.9213, -0.3888, -0.003823, -0.9213, -0.3888, -0.004579, -0.8727, -0.4882, -0.471, 0.2643, 0.8416, -0.2921, 0.1719, 0.9408, -0.2949, 0.167, 0.9408, -0.4644, 0.2758, 0.8416, -0.7581, 0.4324, -0.4881, -0.7998, 0.4573, -0.3888, -0.796, 0.464, -0.3888, -0.7535, 0.4404, -0.4881, -0.8651, 0.4967, 0.07033, -0.8585, 0.4927, 0.1424, -0.8559, 0.4971, 0.1424, -0.8627, 0.5008, 0.07033, -0.6045, 0.3417, 0.7196, -0.471, 0.2643, 0.8416, -0.4644, 0.2758, 0.8416, -0.5982, 0.3527, 0.7196, -0.6963, 0.3956, -0.5989, -0.7581, 0.4324, -0.4881, -0.7535, 0.4404, -0.4881, -0.6908, 0.4052, -0.5989, -0.8672, 0.498, -5.933e-10, -0.8651, 0.4967, 0.07033, -0.8627, 0.5008, 0.07033, -0.8649, 0.502, 1.187e-09, -0.6963, 0.3956, 0.5989, -0.6045, 0.3417, 0.7196, -0.5982, 0.3527, 0.7196, -0.6908, 0.4052, 0.5989, -0.6045, 0.3417, -0.7196, -0.6963, 0.3956, -0.5989, -0.6908, 0.4052, -0.5989, -0.5982, 0.3527, -0.7196, -0.8651, 0.4967, -0.07033, -0.8672, 0.498, -5.933e-10, -0.8649, 0.502, 1.187e-09, -0.8627, 0.5008, -0.07033, -0.7581, 0.4324, 0.4881, -0.6963, 0.3956, 0.5989, -0.6908, 0.4052, 0.5989, -0.7535, 0.4404, 0.4881, -0.471, 0.2643, -0.8416, -0.6045, 0.3417, -0.7196, -0.5982, 0.3527, -0.7196, -0.4644, 0.2758, -0.8416, -0.8585, 0.4927, -0.1424, -0.8651, 0.4967, -0.07033, -0.8627, 0.5008, -0.07033, -0.8559, 0.4971, -0.1424, -0.7998, 0.4573, 0.3888, -0.7581, 0.4324, 0.4881, -0.7535, 0.4404, 0.4881, -0.796, 0.464, 0.3888, -0.2921, 0.1719, -0.9408, -0.471, 0.2643, -0.8416, -0.4644, 0.2758, -0.8416, -0.2949, 0.167, -0.9408, -0.8466, 0.4855, -0.2181, -0.8585, 0.4927, -0.1424, -0.8559, 0.4971, -0.1424, -0.8438, 0.4904, -0.2181, -0.8279, 0.4742, 0.2995, -0.7998, 0.4573, 0.3888, -0.796, 0.464, 0.3888, -0.8246, 0.4799, 0.2995, -0.1566, 0.09043, -0.9835, -0.2921, 0.1719, -0.9408, -0.2949, 0.167, -0.9408, -0.8279, 0.4742, -0.2995, -0.8466, 0.4855, -0.2181, -0.8438, 0.4904, -0.2181, -0.8246, 0.4799, -0.2995, -0.8466, 0.4855, 0.2181, -0.8279, 0.4742, 0.2995, -0.8246, 0.4799, 0.2995, -0.8438, 0.4904, 0.2181, -0.2921, 0.1719, 0.9408, -0.1566, 0.09043, 0.9835, -0.2949, 0.167, 0.9408, -0.7998, 0.4573, -0.3888, -0.8279, 0.4742, -0.2995, -0.8246, 0.4799, -0.2995, -0.796, 0.464, -0.3888, -0.8585, 0.4927, 0.1424, -0.8466, 0.4855, 0.2181, -0.8438, 0.4904, 0.2181, -0.8559, 0.4971, 0.1424, -3.102e-07, -0.1807, 0.9835, -0.002929, -0.3386, 0.9409, 0.128, -0.07395, 0.989, 1.841e-05, 1.979e-05, 1.0, -0.002929, -0.3386, 0.9409, 0.006572, -0.5398, 0.8418, 0.2486, -0.1435, 0.9579, 0.128, -0.07395, 0.989, 0.006572, -0.5398, 0.8418, 0.006265, -0.6942, 0.7198, 0.3628, -0.2094, 0.908, 0.2486, -0.1435, 0.9579, 0.006265, -0.6942, 0.7198, 0.005457, -0.8007, 0.599, 0.4701, -0.2714, 0.8398, 0.3628, -0.2094, 0.908, 0.005457, -0.8007, 0.599, 0.004578, -0.8727, 0.4882, 0.5683, -0.3281, 0.7546, 0.4701, -0.2714, 0.8398, 0.004578, -0.8727, 0.4882, 0.003822, -0.9213, 0.3888, 0.6552, -0.3783, 0.6539, 0.5683, -0.3281, 0.7546, 0.003822, -0.9213, 0.3888, 0.003239, -0.9541, 0.2996, 0.729, -0.4209, 0.5399, 0.6552, -0.3783, 0.6539, 0.003239, -0.9541, 0.2996, 0.002816, -0.9759, 0.2182, 0.788, -0.4549, 0.4149, 0.729, -0.4209, 0.5399, 0.002816, -0.9759, 0.2182, 0.002534, -0.9898, 0.1424, 0.831, -0.4798, 0.2814, 0.788, -0.4549, 0.4149, 0.002534, -0.9898, 0.1424, 0.002372, -0.9975, 0.07034, 0.8572, -0.4949, 0.1421, 0.831, -0.4798, 0.2814, 0.002372, -0.9975, 0.07034, 0.002319, -1.0, 0.0, 0.866, -0.5, 0.0, 0.8572, -0.4949, 0.1421, 0.002319, -1.0, 0.0, 0.002372, -0.9975, -0.07034, 0.8572, -0.4949, -0.1421, 0.866, -0.5, 0.0, 0.002372, -0.9975, -0.07034, 0.002534, -0.9898, -0.1424, 0.831, -0.4798, -0.2814, 0.8572, -0.4949, -0.1421, 0.002534, -0.9898, -0.1424, 0.002816, -0.9759, -0.2182, 0.788, -0.4549, -0.4149, 0.831, -0.4798, -0.2814, 0.002816, -0.9759, -0.2182, 0.003238, -0.9541, -0.2996, 0.729, -0.4209, -0.5399, 0.788, -0.4549, -0.4149, 0.003238, -0.9541, -0.2996, 0.003823, -0.9213, -0.3888, 0.6552, -0.3783, -0.6539, 0.729, -0.4209, -0.5399, 0.003823, -0.9213, -0.3888, 0.004579, -0.8727, -0.4882, 0.5683, -0.3281, -0.7546, 0.6552, -0.3783, -0.6539, 0.004579, -0.8727, -0.4882, 0.005457, -0.8007, -0.599, 0.4701, -0.2714, -0.8398, 0.5683, -0.3281, -0.7546, 0.005457, -0.8007, -0.599, 0.006265, -0.6942, -0.7198, 0.3628, -0.2094, -0.908, 0.4701, -0.2714, -0.8398, 0.006265, -0.6942, -0.7198, 0.006572, -0.5398, -0.8418, 0.2486, -0.1435, -0.9579, 0.3628, -0.2094, -0.908, 0.006572, -0.5398, -0.8418, -0.002928, -0.3386, -0.9409, 0.128, -0.07395, -0.989, 0.2486, -0.1435, -0.9579, -0.006572, -0.5398, 0.8418, 0.002928, -0.3386, 0.9409, -0.1279, -0.07385, 0.989, -0.2484, -0.1434, 0.958, -0.006266, -0.6942, 0.7198, -0.006572, -0.5398, 0.8418, -0.2484, -0.1434, 0.958, -0.3626, -0.2094, 0.9081, -0.005457, -0.8007, 0.599, -0.006266, -0.6942, 0.7198, -0.3626, -0.2094, 0.9081, -0.47, -0.2713, 0.8399, -0.004579, -0.8727, 0.4882, -0.005457, -0.8007, 0.599, -0.47, -0.2713, 0.8399, -0.5682, -0.3281, 0.7547, -0.003823, -0.9213, 0.3888, -0.004579, -0.8727, 0.4882, -0.5682, -0.3281, 0.7547, -0.6551, -0.3783, 0.654, -0.003239, -0.9541, 0.2996, -0.003823, -0.9213, 0.3888, -0.6551, -0.3783, 0.654, -0.7289, -0.4208, 0.54, -0.002816, -0.9759, 0.2182, -0.003239, -0.9541, 0.2996, -0.7289, -0.4208, 0.54, -0.788, -0.4549, 0.4149, -0.002534, -0.9898, 0.1424, -0.002816, -0.9759, 0.2182, -0.788, -0.4549, 0.4149, -0.831, -0.4798, 0.2814, -0.002372, -0.9975, 0.07034, -0.002534, -0.9898, 0.1424, -0.831, -0.4798, 0.2814, -0.8572, -0.4949, 0.1422, -0.002319, -1.0, -7.713e-08, -0.002372, -0.9975, 0.07034, -0.8572, -0.4949, 0.1422, -0.866, -0.5, -1.471e-07, -0.002372, -0.9975, -0.07034, -0.002319, -1.0, -7.713e-08, -0.866, -0.5, -1.471e-07, -0.8572, -0.4949, -0.1422, -0.002534, -0.9898, -0.1424, -0.002372, -0.9975, -0.07034, -0.8572, -0.4949, -0.1422, -0.831, -0.4798, -0.2814, -0.002816, -0.9759, -0.2182, -0.002534, -0.9898, -0.1424, -0.831, -0.4798, -0.2814, -0.788, -0.4549, -0.4149, -0.003238, -0.9541, -0.2996, -0.002816, -0.9759, -0.2182, -0.788, -0.4549, -0.4149, -0.7289, -0.4208, -0.54, -0.003823, -0.9213, -0.3888, -0.003238, -0.9541, -0.2996, -0.7289, -0.4208, -0.54, -0.6551, -0.3783, -0.654, -0.004579, -0.8727, -0.4882, -0.003823, -0.9213, -0.3888, -0.6551, -0.3783, -0.654, -0.5682, -0.3281, -0.7547, -0.005458, -0.8007, -0.599, -0.004579, -0.8727, -0.4882, -0.5682, -0.3281, -0.7547, -0.47, -0.2713, -0.8399, -0.006267, -0.6942, -0.7198, -0.005458, -0.8007, -0.599, -0.47, -0.2713, -0.8399, -0.3626, -0.2094, -0.9081, -0.006573, -0.5398, -0.8418, -0.006267, -0.6942, -0.7198, -0.3626, -0.2094, -0.9081, -0.2484, -0.1434, -0.958, 0.002928, -0.3386, -0.9409, -0.006573, -0.5398, -0.8418, -0.2484, -0.1434, -0.958, -0.1279, -0.07385, -0.989, -0.002928, -0.3386, -0.9409, -1.483e-08, -0.1807, -0.9835, 2.068e-05, 2.021e-05, -1.0, 0.128, -0.07395, -0.989, 0.002928, -0.3386, 0.9409, -3.102e-07, -0.1807, 0.9835, 1.841e-05, 1.979e-05, 1.0, -0.1279, -0.07385, 0.989, -1.483e-08, -0.1807, -0.9835, 0.002928, -0.3386, -0.9409, -0.1279, -0.07385, -0.989, 2.068e-05, 2.021e-05, -1.0, -0.4644, 0.2758, 0.8416, -0.2949, 0.167, 0.9408, -1.609e-05, 0.1479, 0.989, 2.818e-06, 0.2871, 0.9579, -0.5982, 0.3527, 0.7196, -0.4644, 0.2758, 0.8416, 2.818e-06, 0.2871, 0.9579, 3.826e-06, 0.4189, 0.908, -0.6908, 0.4052, 0.5989, -0.5982, 0.3527, 0.7196, 3.826e-06, 0.4189, 0.908, 2.63e-06, 0.5429, 0.8398, -0.7535, 0.4404, 0.4881, -0.6908, 0.4052, 0.5989, 2.63e-06, 0.5429, 0.8398, 1.147e-06, 0.6563, 0.7545, -0.796, 0.464, 0.3888, -0.7535, 0.4404, 0.4881, 1.147e-06, 0.6563, 0.7545, 3.211e-07, 0.7566, 0.6539, -0.8246, 0.4799, 0.2995, -0.796, 0.464, 0.3888, 3.211e-07, 0.7566, 0.6539, -5.869e-07, 0.8417, 0.5399, -0.8438, 0.4904, 0.2181, -0.8246, 0.4799, 0.2995, -5.869e-07, 0.8417, 0.5399, -2.191e-07, 0.9099, 0.4149, -0.8559, 0.4971, 0.1424, -0.8438, 0.4904, 0.2181, -2.191e-07, 0.9099, 0.4149, 4.18e-07, 0.9596, 0.2814, -0.8627, 0.5008, 0.07033, -0.8559, 0.4971, 0.1424, 4.18e-07, 0.9596, 0.2814, 4.28e-07, 0.9898, 0.1421, -0.8649, 0.502, 1.187e-09, -0.8627, 0.5008, 0.07033, 4.28e-07, 0.9898, 0.1421, 4.706e-07, 1.0, -1.226e-09, -0.8627, 0.5008, -0.07033, -0.8649, 0.502, 1.187e-09, 4.706e-07, 1.0, -1.226e-09, 5.059e-07, 0.9898, -0.1421, -0.8559, 0.4971, -0.1424, -0.8627, 0.5008, -0.07033, 5.059e-07, 0.9898, -0.1421, 5.32e-07, 0.9596, -0.2814, -0.8438, 0.4904, -0.2181, -0.8559, 0.4971, -0.1424, 5.32e-07, 0.9596, -0.2814, 4.017e-07, 0.9099, -0.4149, -0.8246, 0.4799, -0.2995, -0.8438, 0.4904, -0.2181, 4.017e-07, 0.9099, -0.4149, 1.381e-07, 0.8417, -0.5399, -0.796, 0.464, -0.3888, -0.8246, 0.4799, -0.2995, 1.381e-07, 0.8417, -0.5399, 3.211e-07, 0.7566, -0.6539, -0.7535, 0.4404, -0.4881, -0.796, 0.464, -0.3888, 3.211e-07, 0.7566, -0.6539, 1.117e-06, 0.6563, -0.7545, -0.6908, 0.4052, -0.5989, -0.7535, 0.4404, -0.4881, 1.117e-06, 0.6563, -0.7545, 2.736e-06, 0.5429, -0.8398, -0.5982, 0.3527, -0.7196, -0.6908, 0.4052, -0.5989, 2.736e-06, 0.5429, -0.8398, 3.898e-06, 0.4189, -0.908, -0.4644, 0.2758, -0.8416, -0.5982, 0.3527, -0.7196, 3.898e-06, 0.4189, -0.908, 4.958e-06, 0.2871, -0.9579, -0.2949, 0.167, -0.9408, -0.4644, 0.2758, -0.8416, 4.958e-06, 0.2871, -0.9579, -1.179e-05, 0.1479, -0.989, -0.2921, 0.1719, 0.9408, -0.471, 0.2643, 0.8416, -0.2484, -0.1434, 0.958, -0.1279, -0.07385, 0.989, -0.471, 0.2643, 0.8416, -0.6045, 0.3417, 0.7196, -0.3626, -0.2094, 0.9081, -0.2484, -0.1434, 0.958, -0.6045, 0.3417, 0.7196, -0.6963, 0.3956, 0.5989, -0.47, -0.2713, 0.8399, -0.3626, -0.2094, 0.9081, -0.6963, 0.3956, 0.5989, -0.7581, 0.4324, 0.4881, -0.5682, -0.3281, 0.7547, -0.47, -0.2713, 0.8399, -0.7581, 0.4324, 0.4881, -0.7998, 0.4573, 0.3888, -0.6551, -0.3783, 0.654, -0.5682, -0.3281, 0.7547, -0.7998, 0.4573, 0.3888, -0.8279, 0.4742, 0.2995, -0.7289, -0.4208, 0.54, -0.6551, -0.3783, 0.654, -0.8279, 0.4742, 0.2995, -0.8466, 0.4855, 0.2181, -0.788, -0.4549, 0.4149, -0.7289, -0.4208, 0.54, -0.8466, 0.4855, 0.2181, -0.8585, 0.4927, 0.1424, -0.831, -0.4798, 0.2814, -0.788, -0.4549, 0.4149, -0.8585, 0.4927, 0.1424, -0.8651, 0.4967, 0.07033, -0.8572, -0.4949, 0.1422, -0.831, -0.4798, 0.2814, -0.8651, 0.4967, 0.07033, -0.8672, 0.498, -5.933e-10, -0.866, -0.5, -1.471e-07, -0.8572, -0.4949, 0.1422, -0.8672, 0.498, -5.933e-10, -0.8651, 0.4967, -0.07033, -0.8572, -0.4949, -0.1422, -0.866, -0.5, -1.471e-07, -0.8651, 0.4967, -0.07033, -0.8585, 0.4927, -0.1424, -0.831, -0.4798, -0.2814, -0.8572, -0.4949, -0.1422, -0.8585, 0.4927, -0.1424, -0.8466, 0.4855, -0.2181, -0.788, -0.4549, -0.4149, -0.831, -0.4798, -0.2814, -0.8466, 0.4855, -0.2181, -0.8279, 0.4742, -0.2995, -0.7289, -0.4208, -0.54, -0.788, -0.4549, -0.4149, -0.8279, 0.4742, -0.2995, -0.7998, 0.4573, -0.3888, -0.6551, -0.3783, -0.654, -0.7289, -0.4208, -0.54, -0.7998, 0.4573, -0.3888, -0.7581, 0.4324, -0.4881, -0.5682, -0.3281, -0.7547, -0.6551, -0.3783, -0.654, -0.7581, 0.4324, -0.4881, -0.6963, 0.3956, -0.5989, -0.47, -0.2713, -0.8399, -0.5682, -0.3281, -0.7547, -0.6963, 0.3956, -0.5989, -0.6045, 0.3417, -0.7196, -0.3626, -0.2094, -0.9081, -0.47, -0.2713, -0.8399, -0.6045, 0.3417, -0.7196, -0.471, 0.2643, -0.8416, -0.2484, -0.1434, -0.958, -0.3626, -0.2094, -0.9081, -0.471, 0.2643, -0.8416, -0.2921, 0.1719, -0.9408, -0.1279, -0.07385, -0.989, -0.2484, -0.1434, -0.958, -0.2949, 0.167, 0.9408, -0.1566, 0.09043, 0.9835, 1.841e-05, 1.979e-05, 1.0, -1.609e-05, 0.1479, 0.989, -0.1566, 0.09043, -0.9835, -0.2949, 0.167, -0.9408, -1.179e-05, 0.1479, -0.989, 2.068e-05, 2.021e-05, -1.0, -0.1566, 0.09043, 0.9835, -0.2921, 0.1719, 0.9408, -0.1279, -0.07385, 0.989, 1.841e-05, 1.979e-05, 1.0, -0.2921, 0.1719, -0.9408, -0.1566, 0.09043, -0.9835, 2.068e-05, 2.021e-05, -1.0, -0.1279, -0.07385, -0.989, 0.2955, 0.1675, 0.9405, 0.4648, 0.2762, 0.8412, 2.818e-06, 0.2871, 0.9579, -1.609e-05, 0.1479, 0.989, 0.4648, 0.2762, 0.8412, 0.5984, 0.3529, 0.7192, 3.826e-06, 0.4189, 0.908, 2.818e-06, 0.2871, 0.9579, 0.5984, 0.3529, 0.7192, 0.6909, 0.4053, 0.5986, 2.63e-06, 0.5429, 0.8398, 3.826e-06, 0.4189, 0.908, 0.6909, 0.4053, 0.5986, 0.7536, 0.4405, 0.4879, 1.147e-06, 0.6563, 0.7545, 2.63e-06, 0.5429, 0.8398, 0.7536, 0.4405, 0.4879, 0.796, 0.4641, 0.3886, 3.211e-07, 0.7566, 0.6539, 1.147e-06, 0.6563, 0.7545, 0.796, 0.4641, 0.3886, 0.8247, 0.4799, 0.2994, -5.869e-07, 0.8417, 0.5399, 3.211e-07, 0.7566, 0.6539, 0.8247, 0.4799, 0.2994, 0.8438, 0.4904, 0.218, -2.191e-07, 0.9099, 0.4149, -5.869e-07, 0.8417, 0.5399, 0.8438, 0.4904, 0.218, 0.8559, 0.4971, 0.1424, 4.18e-07, 0.9596, 0.2814, -2.191e-07, 0.9099, 0.4149, 0.8559, 0.4971, 0.1424, 0.8627, 0.5008, 0.0703, 4.28e-07, 0.9898, 0.1421, 4.18e-07, 0.9596, 0.2814, 0.8627, 0.5008, 0.0703, 0.8649, 0.502, 0.0, 4.706e-07, 1.0, -1.226e-09, 4.28e-07, 0.9898, 0.1421, 0.8649, 0.502, 0.0, 0.8627, 0.5008, -0.0703, 5.059e-07, 0.9898, -0.1421, 4.706e-07, 1.0, -1.226e-09, 0.8627, 0.5008, -0.0703, 0.8559, 0.4971, -0.1424, 5.32e-07, 0.9596, -0.2814, 5.059e-07, 0.9898, -0.1421, 0.8559, 0.4971, -0.1424, 0.8438, 0.4904, -0.218, 4.017e-07, 0.9099, -0.4149, 5.32e-07, 0.9596, -0.2814, 0.8438, 0.4904, -0.218, 0.8247, 0.4799, -0.2994, 1.381e-07, 0.8417, -0.5399, 4.017e-07, 0.9099, -0.4149, 0.8247, 0.4799, -0.2994, 0.796, 0.4641, -0.3886, 3.211e-07, 0.7566, -0.6539, 1.381e-07, 0.8417, -0.5399, 0.796, 0.4641, -0.3886, 0.7536, 0.4405, -0.4879, 1.117e-06, 0.6563, -0.7545, 3.211e-07, 0.7566, -0.6539, 0.7536, 0.4405, -0.4879, 0.6909, 0.4053, -0.5986, 2.736e-06, 0.5429, -0.8398, 1.117e-06, 0.6563, -0.7545, 0.6909, 0.4053, -0.5986, 0.5984, 0.3529, -0.7192, 3.898e-06, 0.4189, -0.908, 2.736e-06, 0.5429, -0.8398, 0.5984, 0.3529, -0.7192, 0.4648, 0.2762, -0.8412, 4.958e-06, 0.2871, -0.9579, 3.898e-06, 0.4189, -0.908, 0.4648, 0.2762, -0.8412, 0.2955, 0.1675, -0.9405, -1.179e-05, 0.1479, -0.989, 4.958e-06, 0.2871, -0.9579, 0.2928, 0.1722, 0.9405, 0.1569, 0.09061, 0.9834, 1.841e-05, 1.979e-05, 1.0, 0.128, -0.07395, 0.989, 0.4716, 0.2645, 0.8412, 0.2928, 0.1722, 0.9405, 0.128, -0.07395, 0.989, 0.2486, -0.1435, 0.9579, 0.6049, 0.3418, 0.7192, 0.4716, 0.2645, 0.8412, 0.2486, -0.1435, 0.9579, 0.3628, -0.2094, 0.908, 0.6965, 0.3957, 0.5986, 0.6049, 0.3418, 0.7192, 0.3628, -0.2094, 0.908, 0.4701, -0.2714, 0.8398, 0.7583, 0.4324, 0.4879, 0.6965, 0.3957, 0.5986, 0.4701, -0.2714, 0.8398, 0.5683, -0.3281, 0.7546, 0.7999, 0.4573, 0.3886, 0.7583, 0.4324, 0.4879, 0.5683, -0.3281, 0.7546, 0.6552, -0.3783, 0.6539, 0.8279, 0.4742, 0.2994, 0.7999, 0.4573, 0.3886, 0.6552, -0.3783, 0.6539, 0.729, -0.4209, 0.5399, 0.8466, 0.4855, 0.218, 0.8279, 0.4742, 0.2994, 0.729, -0.4209, 0.5399, 0.788, -0.4549, 0.4149, 0.8585, 0.4927, 0.1424, 0.8466, 0.4855, 0.218, 0.788, -0.4549, 0.4149, 0.831, -0.4798, 0.2814, 0.8651, 0.4967, 0.0703, 0.8585, 0.4927, 0.1424, 0.831, -0.4798, 0.2814, 0.8572, -0.4949, 0.1421, 0.8672, 0.498, 5.933e-10, 0.8651, 0.4967, 0.0703, 0.8572, -0.4949, 0.1421, 0.866, -0.5, 0.0, 0.8651, 0.4967, -0.0703, 0.8672, 0.498, 5.933e-10, 0.866, -0.5, 0.0, 0.8572, -0.4949, -0.1421, 0.8585, 0.4927, -0.1424, 0.8651, 0.4967, -0.0703, 0.8572, -0.4949, -0.1421, 0.831, -0.4798, -0.2814, 0.8466, 0.4855, -0.218, 0.8585, 0.4927, -0.1424, 0.831, -0.4798, -0.2814, 0.788, -0.4549, -0.4149, 0.8279, 0.4742, -0.2994, 0.8466, 0.4855, -0.218, 0.788, -0.4549, -0.4149, 0.729, -0.4209, -0.5399, 0.7999, 0.4573, -0.3886, 0.8279, 0.4742, -0.2994, 0.729, -0.4209, -0.5399, 0.6552, -0.3783, -0.6539, 0.7583, 0.4324, -0.4879, 0.7999, 0.4573, -0.3886, 0.6552, -0.3783, -0.6539, 0.5683, -0.3281, -0.7546, 0.6965, 0.3957, -0.5986, 0.7583, 0.4324, -0.4879, 0.5683, -0.3281, -0.7546, 0.4701, -0.2714, -0.8398, 0.6049, 0.3418, -0.7192, 0.6965, 0.3957, -0.5986, 0.4701, -0.2714, -0.8398, 0.3628, -0.2094, -0.908, 0.4716, 0.2645, -0.8412, 0.6049, 0.3418, -0.7192, 0.3628, -0.2094, -0.908, 0.2486, -0.1435, -0.9579, 0.2928, 0.1722, -0.9405, 0.4716, 0.2645, -0.8412, 0.2486, -0.1435, -0.9579, 0.128, -0.07395, -0.989, 0.1569, 0.09061, 0.9834, 0.2955, 0.1675, 0.9405, -1.609e-05, 0.1479, 0.989, 1.841e-05, 1.979e-05, 1.0, 0.2955, 0.1675, -0.9405, 0.157, 0.09061, -0.9834, 2.068e-05, 2.021e-05, -1.0, -1.179e-05, 0.1479, -0.989, 0.157, 0.09061, -0.9834, 0.2928, 0.1722, -0.9405, 0.128, -0.07395, -0.989, 2.068e-05, 2.021e-05, -1.0])] * 3)])

# ---- objects
ob_sphere = bpy.data.objects.new('Sphere', me_sphere)

# ---- transforms, parenting, visibility, modifiers, constraints
ob_sphere.location = (0.0, 0.0, 0.0)
ob_sphere.scale = (1.166, 1.166, 1.166)
ob_sphere.color = (0.8, 0.8, 0.8, 1.0)

# ---- collection membership
col_collection.objects.link(ob_sphere)

# ---- scene / render settings (as saved in the file)
scene.frame_start = 1; scene.frame_end = 250; scene.frame_set(1)
scene.render.engine = 'CYCLES'
scene.render.resolution_x = 720
scene.render.resolution_y = 720
scene.cycles.samples = 250
scene.cycles.sampling_pattern = 'TABULATED_SOBOL'
scene.cycles.use_light_tree = False
scene.view_settings.view_transform = 'Filmic'
bpy.context.view_layer.update()

# ---- added for rendering (the .blend has no active camera and no usable light): camera, sun
cam_auto = bpy.data.cameras.new('AutoCamera')
cam_auto.lens = 50.0
cam_auto.sensor_width = 36.0
cam_auto.clip_end = 1000.0
ob_auto_camera = bpy.data.objects.new('AutoCamera', cam_auto)
scene.collection.objects.link(ob_auto_camera)
ob_auto_camera.location = (3.2804, -3.64506, 2.62432)
ob_auto_camera.rotation_euler = (1.09748, -7.21219e-08, 0.694738)
scene.camera = ob_auto_camera
light_auto_sun = bpy.data.lights.new('AutoSun', 'SUN')
light_auto_sun.energy = 3.0
light_auto_sun.angle = 0.0523599
ob_auto_sun = bpy.data.objects.new('AutoSun', light_auto_sun)
scene.collection.objects.link(ob_auto_sun)
ob_auto_sun.rotation_euler = (0.872665, 0.174533, 0.523599)
bpy.context.view_layer.update()
